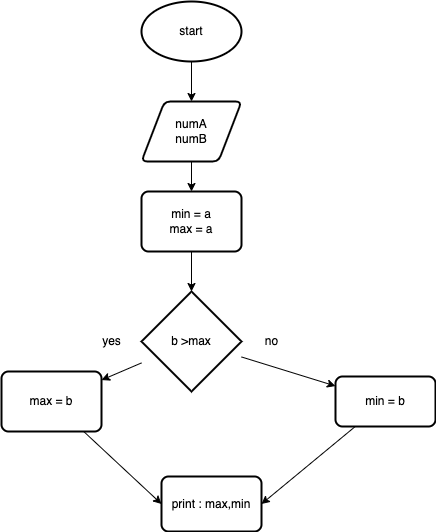

The diagram above was exported from draw.io. Its source (the exported page's mxGraphModel, read from the mxfile embedded in the PNG):
<mxGraphModel dx="567" dy="680" grid="1" gridSize="10" guides="1" tooltips="1" connect="1" arrows="1" fold="1" page="1" pageScale="1" pageWidth="827" pageHeight="1169" math="0" shadow="0">
  <root>
    <mxCell id="0" />
    <mxCell id="1" parent="0" />
    <mxCell id="5" value="" style="edgeStyle=none;html=1;" parent="1" source="2" target="3" edge="1">
      <mxGeometry relative="1" as="geometry" />
    </mxCell>
    <mxCell id="2" value="start" style="strokeWidth=2;html=1;shape=mxgraph.flowchart.start_1;whiteSpace=wrap;" parent="1" vertex="1">
      <mxGeometry x="170" y="110" width="100" height="60" as="geometry" />
    </mxCell>
    <mxCell id="6" value="" style="edgeStyle=none;html=1;" parent="1" source="3" target="4" edge="1">
      <mxGeometry relative="1" as="geometry" />
    </mxCell>
    <mxCell id="3" value="numA&lt;br&gt;numB" style="shape=parallelogram;html=1;strokeWidth=2;perimeter=parallelogramPerimeter;whiteSpace=wrap;rounded=1;arcSize=12;size=0.23;" parent="1" vertex="1">
      <mxGeometry x="170" y="210" width="100" height="60" as="geometry" />
    </mxCell>
    <mxCell id="8" value="" style="edgeStyle=none;html=1;" parent="1" source="4" target="7" edge="1">
      <mxGeometry relative="1" as="geometry" />
    </mxCell>
    <mxCell id="4" value="min = a&lt;br&gt;max = a" style="rounded=1;whiteSpace=wrap;html=1;absoluteArcSize=1;arcSize=14;strokeWidth=2;" parent="1" vertex="1">
      <mxGeometry x="170" y="300" width="100" height="60" as="geometry" />
    </mxCell>
    <mxCell id="12" value="" style="edgeStyle=none;html=1;" parent="1" source="7" target="9" edge="1">
      <mxGeometry relative="1" as="geometry" />
    </mxCell>
    <mxCell id="14" value="" style="edgeStyle=none;html=1;" parent="1" source="7" target="10" edge="1">
      <mxGeometry relative="1" as="geometry" />
    </mxCell>
    <mxCell id="7" value="b &amp;gt;max" style="strokeWidth=2;html=1;shape=mxgraph.flowchart.decision;whiteSpace=wrap;" parent="1" vertex="1">
      <mxGeometry x="170" y="400" width="100" height="100" as="geometry" />
    </mxCell>
    <mxCell id="17" style="edgeStyle=none;html=1;entryX=1;entryY=0.5;entryDx=0;entryDy=0;" parent="1" source="9" target="15" edge="1">
      <mxGeometry relative="1" as="geometry" />
    </mxCell>
    <mxCell id="9" value="min = b" style="rounded=1;whiteSpace=wrap;html=1;absoluteArcSize=1;arcSize=14;strokeWidth=2;" parent="1" vertex="1">
      <mxGeometry x="364" y="485" width="100" height="50" as="geometry" />
    </mxCell>
    <mxCell id="16" style="edgeStyle=none;html=1;entryX=0;entryY=0.5;entryDx=0;entryDy=0;" parent="1" source="10" target="15" edge="1">
      <mxGeometry relative="1" as="geometry">
        <mxPoint x="80" y="610" as="targetPoint" />
      </mxGeometry>
    </mxCell>
    <mxCell id="10" value="max = b" style="rounded=1;whiteSpace=wrap;html=1;absoluteArcSize=1;arcSize=14;strokeWidth=2;" parent="1" vertex="1">
      <mxGeometry x="30" y="480" width="100" height="60" as="geometry" />
    </mxCell>
    <mxCell id="15" value="print : max,min" style="rounded=1;whiteSpace=wrap;html=1;absoluteArcSize=1;arcSize=14;strokeWidth=2;" parent="1" vertex="1">
      <mxGeometry x="190" y="585" width="100" height="55" as="geometry" />
    </mxCell>
    <mxCell id="18" value="no" style="text;html=1;align=center;verticalAlign=middle;resizable=0;points=[];autosize=1;strokeColor=none;fillColor=none;" parent="1" vertex="1">
      <mxGeometry x="285" y="440" width="30" height="20" as="geometry" />
    </mxCell>
    <mxCell id="19" value="yes" style="text;html=1;align=center;verticalAlign=middle;resizable=0;points=[];autosize=1;strokeColor=none;fillColor=none;" parent="1" vertex="1">
      <mxGeometry x="125" y="440" width="30" height="20" as="geometry" />
    </mxCell>
  </root>
</mxGraphModel>